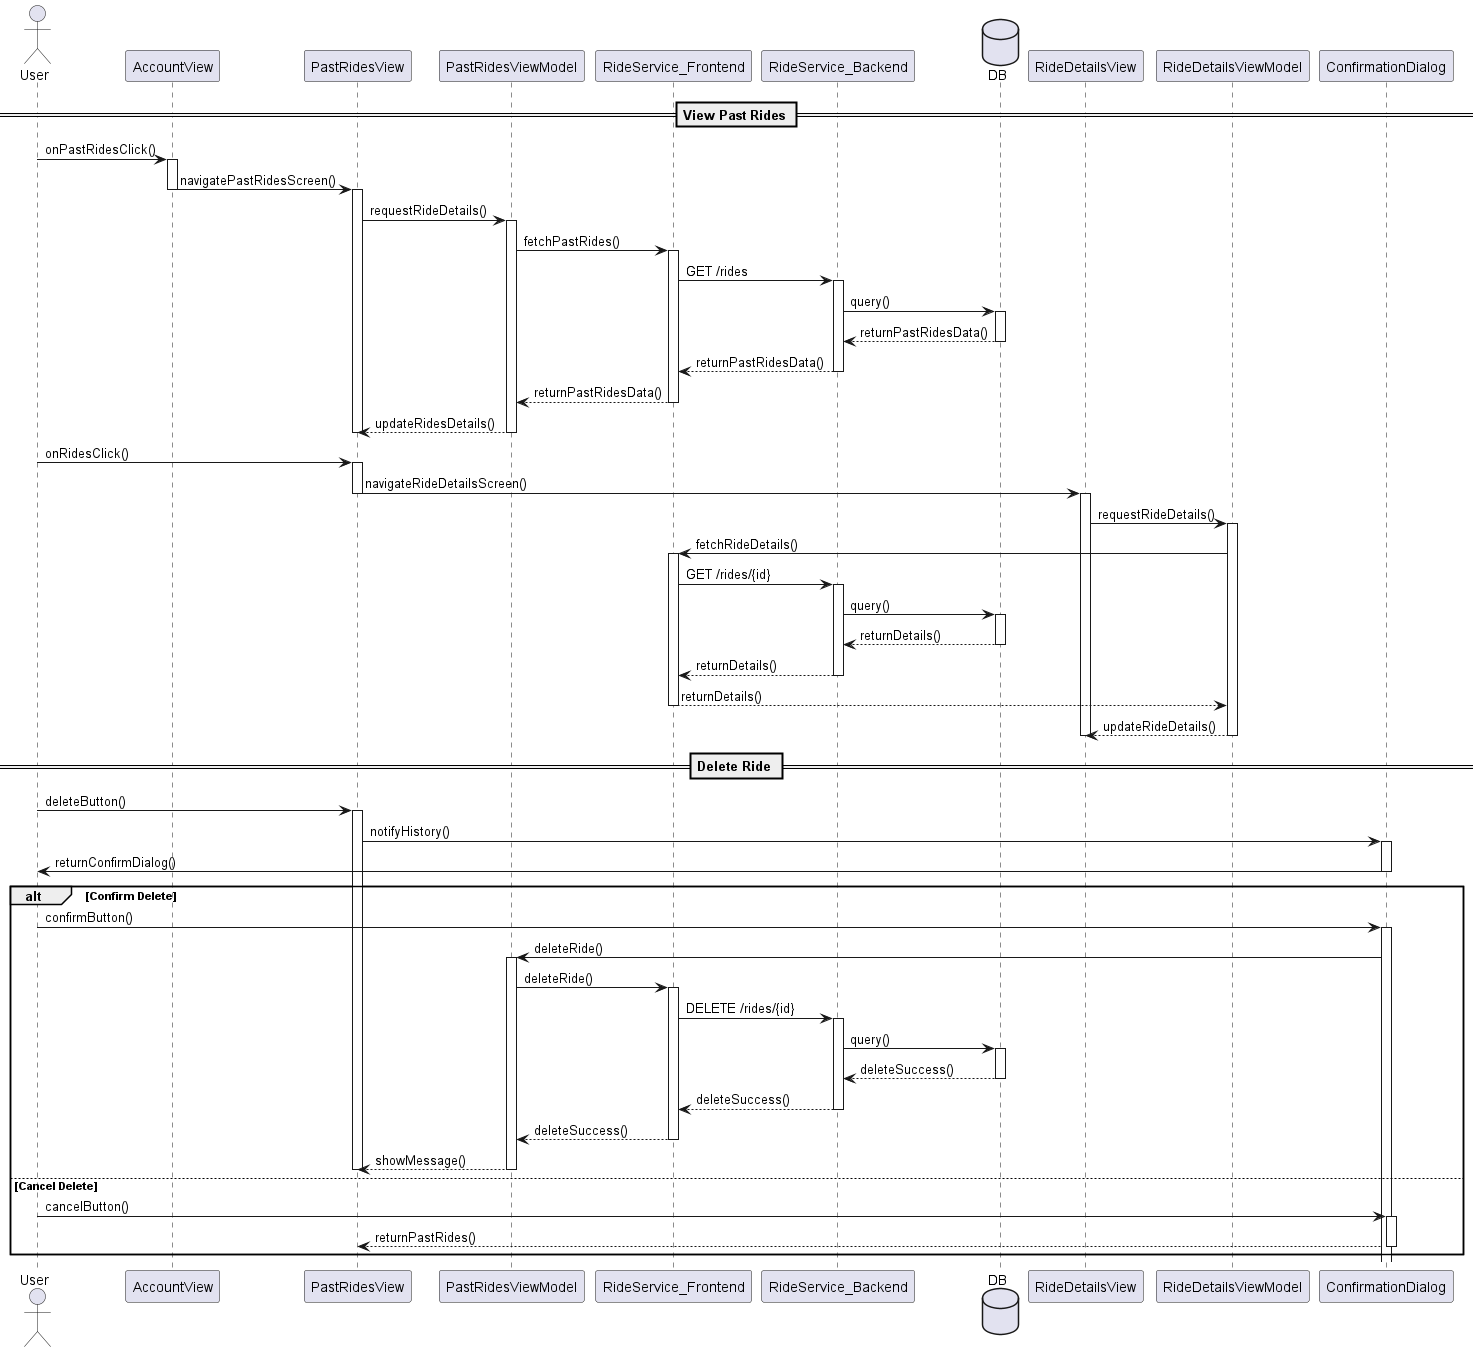

The diagram above was rendered by PlantUML. Its source (embedded in the PNG):
@startuml ViewPastRidesSequence
actor User
participant "AccountView" as AV
participant "PastRidesView" as PRV
participant "PastRidesViewModel" as PRVM
participant "RideService_Frontend" as RSF
participant "RideService_Backend" as RSB
database "DB" as DB
participant "RideDetailsView" as RDV
participant "RideDetailsViewModel" as RDVM
participant "ConfirmationDialog" as CD

== View Past Rides ==
User -> AV: onPastRidesClick()
activate AV
AV -> PRV: navigatePastRidesScreen()
deactivate AV
activate PRV
PRV -> PRVM: requestRideDetails()
activate PRVM
PRVM -> RSF: fetchPastRides()
activate RSF
RSF -> RSB: GET /rides
activate RSB
RSB -> DB: query()
activate DB
DB --> RSB: returnPastRidesData()
deactivate DB
RSB --> RSF: returnPastRidesData()
deactivate RSB
RSF --> PRVM: returnPastRidesData()
deactivate RSF
PRVM --> PRV: updateRidesDetails()
deactivate PRVM
deactivate PRV

User -> PRV: onRidesClick()
activate PRV
PRV -> RDV: navigateRideDetailsScreen()
deactivate PRV
activate RDV
RDV -> RDVM: requestRideDetails()
activate RDVM
RDVM -> RSF: fetchRideDetails()
activate RSF
RSF -> RSB: GET /rides/{id}
activate RSB
RSB -> DB: query()
activate DB
DB --> RSB: returnDetails()
deactivate DB
RSB --> RSF: returnDetails()
deactivate RSB
RSF --> RDVM: returnDetails()
deactivate RSF
RDVM --> RDV: updateRideDetails()
deactivate RDVM
deactivate RDV

== Delete Ride ==
User -> PRV: deleteButton()
activate PRV
PRV -> CD: notifyHistory()
activate CD
CD -> User: returnConfirmDialog()
deactivate CD
alt Confirm Delete
    User -> CD: confirmButton()
    activate CD
    CD -> PRVM: deleteRide()
    activate PRVM
    PRVM -> RSF: deleteRide()
    activate RSF
    RSF -> RSB: DELETE /rides/{id}
    activate RSB
    RSB -> DB: query()
    activate DB
    DB --> RSB: deleteSuccess()
    deactivate DB
    RSB --> RSF: deleteSuccess()
    deactivate RSB
    RSF --> PRVM: deleteSuccess()
    deactivate RSF
    PRVM --> PRV: showMessage()
    deactivate PRVM
    deactivate PRV
else Cancel Delete
    User -> CD: cancelButton()
    activate CD
    CD --> PRV: returnPastRides()
    deactivate CD
    deactivate PRV
end
@enduml